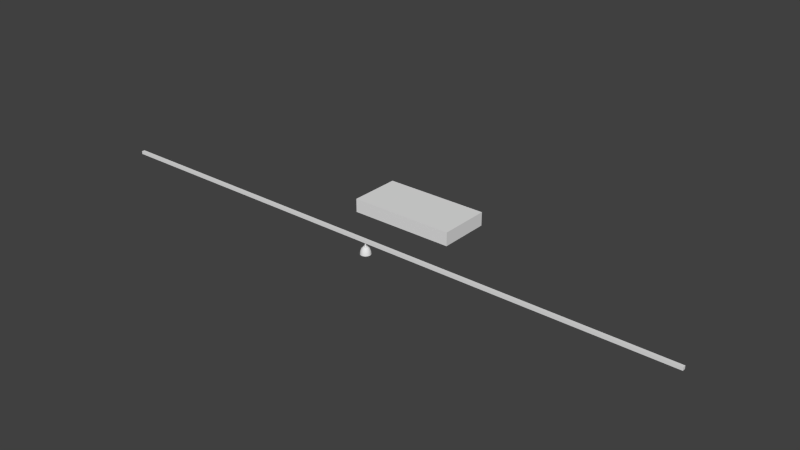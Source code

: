 # Source: skatepark_lightProps.blend  (saved by Blender 2.76.0; exported with 4.5.12 LTS)
import bpy
from mathutils import Matrix  # noqa: F401  (used for matrix-valued properties, if any)

bpy.ops.wm.read_factory_settings(use_empty=True)
scene = bpy.context.scene
scene.name = 'Scene'

# ---- collections
col_collection_1 = bpy.data.collections.new('Collection 1'); scene.collection.children.link(col_collection_1)

# ---- materials (node trees are filled in below, after node groups)
mat_material = bpy.data.materials.new('Material')
mat_material.alpha_threshold = 0.0
mat_material.use_transparent_shadow = False
mat_material.roughness = 0.5
mat_material.line_color = (0.0, 0.0, 0.0, 1.0)

# ---- material node trees

# ---- world
world_world = bpy.data.worlds.new('World'); scene.world = world_world
world_world.color = (0.05088, 0.05088, 0.05088)
world_world.use_sun_shadow = False
world_world.sun_shadow_jitter_overblur = 0.0
world_world.cycles.sampling_method = 'MANUAL'
world_world.cycles.sample_map_resolution = 256

# ---- meshes
me_cube_001 = bpy.data.meshes.new('Cube.001')
me_cube_001.from_pydata([(-1.0, -1.0, -1.0), (-1.0, -1.0, 1.0), (-1.0, 1.0, -1.0), (-1.0, 1.0, 1.0), (1.0, -1.0, -1.0), (1.0, -1.0, 1.0), (1.0, 1.0, -1.0), (1.0, 1.0, 1.0)], [], [(1, 3, 2, 0), (3, 7, 6, 2), (7, 5, 4, 6), (5, 1, 0, 4), (0, 2, 6, 4), (5, 7, 3, 1)])
me_cube_001.use_remesh_preserve_volume = False
me_cube_001.use_remesh_preserve_attributes = False
me_cube_001.use_mirror_vertex_groups = False
me_cube_001.update()
me_sphere_001 = bpy.data.meshes.new('Sphere.001')
me_sphere_001.from_pydata([(-0.4989, 2.541e-08, -1.228), (-0.4495, 0.2165, -1.228), (-0.3111, 0.3901, -1.228), (-0.111, 0.4864, -1.228), (0.111, 0.4864, -1.228), (0.3111, 0.3901, -1.228), (0.4495, 0.2165, -1.228), (0.4989, -9.65e-08, -1.228), (0.4495, -0.2165, -1.228), (0.3111, -0.3901, -1.228), (0.111, -0.4864, -1.228), (-0.111, -0.4864, -1.228), (-0.3111, -0.3901, -1.228), (-0.4495, -0.2165, -1.228), (-2.256e-07, 3.406e-08, -1.43)], [], [(7, 8, 14), (5, 6, 14), (2, 3, 14), (1, 2, 14), (3, 4, 14), (8, 9, 14), (11, 12, 14), (12, 13, 14), (0, 1, 14), (13, 0, 14), (6, 7, 14), (4, 5, 14), (10, 11, 14), (9, 10, 14)])
me_sphere_001.polygons.foreach_set('use_smooth', [True] * 14)
me_sphere_001.use_remesh_preserve_volume = False
me_sphere_001.use_remesh_preserve_attributes = False
me_sphere_001.use_mirror_vertex_groups = False
me_sphere_001.update()
me_sphere = bpy.data.meshes.new('Sphere')
me_sphere.from_pydata([(-0.1909, 2.541e-08, -0.5246), (-0.3528, 2.541e-08, -0.6897), (-0.461, 2.541e-08, -0.9368), (-0.4989, 2.541e-08, -1.228), (-0.172, 0.08285, -0.5246), (-0.3179, 0.1531, -0.6897), (-0.4153, 0.2, -0.9368), (-0.4495, 0.2165, -1.228), (-0.119, 0.1493, -0.5246), (-0.22, 0.2758, -0.6897), (-0.2874, 0.3604, -0.9368), (-0.3111, 0.3901, -1.228), (-0.04249, 0.1862, -0.5246), (-0.07851, 0.344, -0.6897), (-0.1026, 0.4494, -0.9368), (-0.111, 0.4864, -1.228), (-0.0688, 2.584e-08, -0.5246), (0.04249, 0.1862, -0.5246), (0.07851, 0.344, -0.6897), (0.1026, 0.4494, -0.9368), (0.111, 0.4864, -1.228), (0.119, 0.1493, -0.5246), (0.22, 0.2758, -0.6897), (0.2874, 0.3604, -0.9368), (0.3111, 0.3901, -1.228), (-0.06198, 0.02985, -0.0786), (-0.04289, 0.05379, -0.0786), (0.172, 0.08285, -0.5246), (0.3179, 0.1531, -0.6897), (0.4153, 0.2, -0.9368), (0.4495, 0.2165, -1.228), (-0.01531, 0.06707, -0.0786), (0.01531, 0.06707, -0.0786), (0.04289, 0.05379, -0.0786), (0.1909, 1.582e-10, -0.5246), (0.3528, -6.676e-08, -0.6897), (0.461, -6.676e-08, -0.9368), (0.4989, -9.65e-08, -1.228), (0.06198, 0.02985, -0.0786), (0.0688, 1.674e-08, -0.0786), (0.06198, -0.02985, -0.0786), (0.172, -0.08285, -0.5246), (0.3179, -0.1531, -0.6897), (0.4153, -0.2, -0.9368), (0.4495, -0.2165, -1.228), (0.04289, -0.05379, -0.0786), (0.01531, -0.06707, -0.0786), (-0.01531, -0.06707, -0.0786), (0.119, -0.1493, -0.5246), (0.22, -0.2758, -0.6897), (0.2874, -0.3604, -0.9368), (0.3111, -0.3901, -1.228), (-0.04289, -0.05379, -0.0786), (-0.06198, -0.02985, -0.0786), (-0.0688, 2.584e-08, -0.0786), (0.04249, -0.1862, -0.5246), (0.07851, -0.344, -0.6897), (0.1026, -0.4494, -0.9368), (0.111, -0.4864, -1.228), (-0.06198, -0.02985, -0.5246), (-0.04289, -0.05379, -0.5246), (-0.01531, -0.06707, -0.5246), (-0.04249, -0.1862, -0.5246), (-0.07851, -0.344, -0.6897), (-0.1026, -0.4494, -0.9368), (-0.111, -0.4864, -1.228), (0.01531, -0.06707, -0.5246), (0.04289, -0.05379, -0.5246), (0.06198, -0.02985, -0.5246), (-0.119, -0.1493, -0.5246), (-0.22, -0.2758, -0.6897), (-0.2874, -0.3604, -0.9368), (-0.3111, -0.3901, -1.228), (0.0688, 1.674e-08, -0.5246), (0.06198, 0.02985, -0.5246), (0.04289, 0.05379, -0.5246), (0.01531, 0.06707, -0.5246), (-0.172, -0.08284, -0.5246), (-0.3179, -0.1531, -0.6897), (-0.4153, -0.2, -0.9368), (-0.4495, -0.2165, -1.228), (-0.01531, 0.06707, -0.5246), (-0.04289, 0.05379, -0.5246), (-0.06198, 0.02985, -0.5246), (-0.1866, 2.541e-08, -0.5336), (-0.3444, 2.541e-08, -0.6952), (-0.4513, 2.541e-08, -0.9394), (-0.489, 2.541e-08, -1.23), (-0.1681, 0.08097, -0.5336), (-0.3103, 0.1494, -0.6952), (-0.4066, 0.1958, -0.9394), (-0.4406, 0.2122, -1.23), (-0.1164, 0.1459, -0.5336), (-0.2148, 0.2693, -0.6952), (-0.2814, 0.3529, -0.9394), (-0.3049, 0.3823, -1.23), (-0.04153, 0.1819, -0.5336), (-0.07665, 0.3358, -0.6952), (-0.1004, 0.44, -0.9394), (-0.1088, 0.4768, -1.23), (-0.06231, 2.584e-08, -0.5322), (0.04153, 0.1819, -0.5336), (0.07665, 0.3358, -0.6952), (0.1004, 0.44, -0.9394), (0.1088, 0.4768, -1.23), (0.1164, 0.1459, -0.5336), (0.2148, 0.2693, -0.6952), (0.2814, 0.3529, -0.9394), (0.3049, 0.3823, -1.23), (-0.05297, 0.02551, -0.0786), (-0.03666, 0.04597, -0.0786), (0.1681, 0.08097, -0.5336), (0.3103, 0.1494, -0.6952), (0.4066, 0.1958, -0.9394), (0.4406, 0.2122, -1.23), (-0.01308, 0.05732, -0.0786), (0.01308, 0.05732, -0.0786), (0.03666, 0.04597, -0.0786), (0.1866, 1.582e-10, -0.5336), (0.3444, -6.676e-08, -0.6952), (0.4513, -6.676e-08, -0.9394), (0.489, -9.65e-08, -1.23), (0.05297, 0.02551, -0.0786), (0.0588, 1.674e-08, -0.0786), (0.05297, -0.02551, -0.0786), (0.1681, -0.08097, -0.5336), (0.3103, -0.1494, -0.6952), (0.4066, -0.1958, -0.9394), (0.4406, -0.2122, -1.23), (0.03666, -0.04597, -0.0786), (0.01308, -0.05732, -0.0786), (-0.01308, -0.05732, -0.0786), (0.1164, -0.1459, -0.5336), (0.2148, -0.2693, -0.6952), (0.2814, -0.3529, -0.9394), (0.3049, -0.3823, -1.23), (-0.03666, -0.04597, -0.0786), (-0.05297, -0.02551, -0.0786), (-0.0588, 2.584e-08, -0.0786), (0.04153, -0.1819, -0.5336), (0.07665, -0.3358, -0.6952), (0.1004, -0.44, -0.9394), (0.1088, -0.4768, -1.23), (-0.05614, -0.02703, -0.5322), (-0.03885, -0.04871, -0.5322), (-0.01386, -0.06075, -0.5322), (-0.04153, -0.1819, -0.5336), (-0.07665, -0.3358, -0.6952), (-0.1004, -0.44, -0.9394), (-0.1088, -0.4768, -1.23), (0.01386, -0.06075, -0.5322), (0.03885, -0.04871, -0.5322), (0.05614, -0.02703, -0.5322), (-0.1164, -0.1459, -0.5336), (-0.2148, -0.2693, -0.6952), (-0.2814, -0.3529, -0.9394), (-0.3049, -0.3823, -1.23), (0.06231, 1.674e-08, -0.5322), (0.05614, 0.02703, -0.5322), (0.03885, 0.04871, -0.5322), (0.01386, 0.06075, -0.5322), (-0.1681, -0.08097, -0.5336), (-0.3103, -0.1494, -0.6952), (-0.4066, -0.1958, -0.9394), (-0.4406, -0.2122, -1.23), (-0.01386, 0.06075, -0.5322), (-0.03885, 0.04871, -0.5322), (-0.05614, 0.02703, -0.5322)], [], [(2, 1, 5, 6), (3, 2, 6, 7), (1, 0, 4, 5), (7, 6, 10, 11), (5, 4, 8, 9), (6, 5, 9, 10), (11, 10, 14, 15), (9, 8, 12, 13), (10, 9, 13, 14), (14, 13, 18, 19), (15, 14, 19, 20), (13, 12, 17, 18), (19, 18, 22, 23), (20, 19, 23, 24), (18, 17, 21, 22), (24, 23, 29, 30), (22, 21, 27, 28), (23, 22, 28, 29), (28, 27, 34, 35), (29, 28, 35, 36), (30, 29, 36, 37), (36, 35, 42, 43), (37, 36, 43, 44), (35, 34, 41, 42), (44, 43, 50, 51), (42, 41, 48, 49), (43, 42, 49, 50), (51, 50, 57, 58), (49, 48, 55, 56), (50, 49, 56, 57), (57, 56, 63, 64), (58, 57, 64, 65), (56, 55, 62, 63), (64, 63, 70, 71), (65, 64, 71, 72), (63, 62, 69, 70), (72, 71, 79, 80), (70, 69, 77, 78), (71, 70, 78, 79), (8, 4, 83, 82), (62, 55, 66, 61), (21, 17, 76, 75), (41, 34, 73, 68), (60, 61, 47, 52), (17, 12, 81, 76), (83, 16, 54, 25), (67, 68, 40, 45), (0, 77, 59, 16), (48, 41, 68, 67), (16, 59, 53, 54), (77, 69, 60, 59), (82, 83, 25, 26), (69, 62, 61, 60), (74, 75, 33, 38), (12, 8, 82, 81), (59, 60, 52, 53), (34, 27, 74, 73), (81, 82, 26, 31), (4, 0, 16, 83), (66, 67, 45, 46), (73, 74, 38, 39), (27, 21, 75, 74), (80, 79, 2, 3), (78, 77, 0, 1), (76, 81, 31, 32), (61, 66, 46, 47), (79, 78, 1, 2), (55, 48, 67, 66), (68, 73, 39, 40), (75, 76, 32, 33), (90, 89, 85, 86), (91, 90, 86, 87), (89, 88, 84, 85), (95, 94, 90, 91), (93, 92, 88, 89), (94, 93, 89, 90), (99, 98, 94, 95), (97, 96, 92, 93), (98, 97, 93, 94), (103, 102, 97, 98), (104, 103, 98, 99), (102, 101, 96, 97), (107, 106, 102, 103), (108, 107, 103, 104), (106, 105, 101, 102), (114, 113, 107, 108), (112, 111, 105, 106), (113, 112, 106, 107), (119, 118, 111, 112), (120, 119, 112, 113), (121, 120, 113, 114), (127, 126, 119, 120), (128, 127, 120, 121), (126, 125, 118, 119), (135, 134, 127, 128), (133, 132, 125, 126), (134, 133, 126, 127), (142, 141, 134, 135), (140, 139, 132, 133), (141, 140, 133, 134), (148, 147, 140, 141), (149, 148, 141, 142), (147, 146, 139, 140), (155, 154, 147, 148), (156, 155, 148, 149), (154, 153, 146, 147), (164, 163, 155, 156), (162, 161, 153, 154), (163, 162, 154, 155), (166, 167, 88, 92), (145, 150, 139, 146), (159, 160, 101, 105), (152, 157, 118, 125), (136, 131, 145, 144), (160, 165, 96, 101), (109, 138, 100, 167), (129, 124, 152, 151), (100, 143, 161, 84), (151, 152, 125, 132), (138, 137, 143, 100), (143, 144, 153, 161), (110, 109, 167, 166), (144, 145, 146, 153), (122, 117, 159, 158), (165, 166, 92, 96), (137, 136, 144, 143), (157, 158, 111, 118), (115, 110, 166, 165), (167, 100, 84, 88), (130, 129, 151, 150), (123, 122, 158, 157), (158, 159, 105, 111), (87, 86, 163, 164), (85, 84, 161, 162), (116, 115, 165, 160), (131, 130, 150, 145), (86, 85, 162, 163), (150, 151, 132, 139), (124, 123, 157, 152), (117, 116, 160, 159), (3, 7, 91, 87), (7, 11, 95, 91), (11, 15, 99, 95), (15, 20, 104, 99), (20, 24, 108, 104), (24, 30, 114, 108), (30, 37, 121, 114), (37, 44, 128, 121), (44, 51, 135, 128), (51, 58, 142, 135), (58, 65, 149, 142), (25, 54, 138, 109), (26, 25, 109, 110), (31, 26, 110, 115), (32, 31, 115, 116), (65, 72, 156, 149), (33, 32, 116, 117), (38, 33, 117, 122), (39, 38, 122, 123), (40, 39, 123, 124), (45, 40, 124, 129), (46, 45, 129, 130), (47, 46, 130, 131), (52, 47, 131, 136), (72, 80, 164, 156), (53, 52, 136, 137), (54, 53, 137, 138), (80, 3, 87, 164)])
me_sphere.polygons.foreach_set('use_smooth', [True] * 168)
me_sphere.use_remesh_preserve_volume = False
me_sphere.use_remesh_preserve_attributes = False
me_sphere.use_mirror_vertex_groups = False
me_sphere.update()
me_cube = bpy.data.meshes.new('Cube')
me_cube.from_pydata([(1.0, 1.0, -1.0), (1.0, -1.0, -1.0), (-1.0, -1.0, -1.0), (-1.0, 1.0, -1.0), (1.0, 1.0, 1.0), (1.0, -1.0, 1.0), (-1.0, -1.0, 1.0), (-1.0, 1.0, 1.0)], [], [(0, 1, 2, 3), (4, 7, 6, 5), (0, 4, 5, 1), (1, 5, 6, 2), (2, 6, 7, 3), (4, 0, 3, 7)])
me_cube.materials.append(mat_material)
me_cube.use_remesh_preserve_volume = False
me_cube.use_remesh_preserve_attributes = False
me_cube.use_mirror_vertex_groups = False
me_cube.update()

# ---- objects
ob_cube_001 = bpy.data.objects.new('Cube.001', me_cube_001)
ob_sphere_001 = bpy.data.objects.new('Sphere.001', me_sphere_001)
ob_sphere = bpy.data.objects.new('Sphere', me_sphere)
ob_cube = bpy.data.objects.new('Cube', me_cube)

# ---- transforms, parenting, visibility, modifiers, constraints
ob_cube_001.location = (0.0, 2.196, 0.0)
ob_cube_001.scale = (1.582, 0.7769, 0.2027)
ob_cube_001.lineart.crease_threshold = 0.0
ob_sphere_001.location = (0.0, 0.0, 0.0)
ob_sphere_001.scale = (0.2659, 0.2659, 0.2659)
ob_sphere_001.lineart.crease_threshold = 0.0
_m = ob_sphere_001.modifiers.new('EdgeSplit', 'EDGE_SPLIT')
ob_sphere.location = (0.0, 0.0, 0.0)
ob_sphere.scale = (0.3136, 0.3136, 0.3136)
ob_sphere.lineart.crease_threshold = 0.0
_m = ob_sphere.modifiers.new('EdgeSplit', 'EDGE_SPLIT')
_m.split_angle = 0.5463
ob_cube.location = (0.0, 0.0, 0.0)
ob_cube.scale = (9.108, 0.04613, 0.04613)
ob_cube.lock_rotations_4d = False
ob_cube.empty_display_type = 'ARROWS'
ob_cube.lineart.crease_threshold = 0.0

# ---- collection membership
col_collection_1.objects.link(ob_cube_001)
col_collection_1.objects.link(ob_sphere_001)
col_collection_1.objects.link(ob_sphere)
col_collection_1.objects.link(ob_cube)

# ---- scene / render settings (as saved in the file)
scene.frame_start = 1; scene.frame_end = 250; scene.frame_set(1)
scene.render.engine = 'BLENDER_EEVEE_NEXT'
scene.render.resolution_percentage = 50
scene.render.dither_intensity = 0.0
scene.cycles.use_denoising = False
scene.cycles.samples = 10
scene.cycles.sampling_pattern = 'TABULATED_SOBOL'
scene.cycles.light_sampling_threshold = 0.0
scene.cycles.use_adaptive_sampling = False
scene.cycles.use_light_tree = False
scene.cycles.blur_glossy = 0.0
scene.cycles.pixel_filter_type = 'GAUSSIAN'
scene.cycles.sample_clamp_indirect = 0.0
scene.view_settings.view_transform = 'Standard'
bpy.context.view_layer.update()

# ---- added for rendering (the .blend has no active camera and no usable light): camera, sun
cam_auto = bpy.data.cameras.new('AutoCamera')
cam_auto.lens = 50.0
cam_auto.sensor_width = 36.0
cam_auto.clip_end = 1000.0
ob_auto_camera = bpy.data.objects.new('AutoCamera', cam_auto)
scene.collection.objects.link(ob_auto_camera)
ob_auto_camera.location = (17.1087, -19.1202, 13.5955)
ob_auto_camera.rotation_euler = (1.09748, -7.21219e-08, 0.694738)
scene.camera = ob_auto_camera
light_auto_sun = bpy.data.lights.new('AutoSun', 'SUN')
light_auto_sun.energy = 3.0
light_auto_sun.angle = 0.0523599
ob_auto_sun = bpy.data.objects.new('AutoSun', light_auto_sun)
scene.collection.objects.link(ob_auto_sun)
ob_auto_sun.rotation_euler = (0.872665, 0.174533, 0.523599)
bpy.context.view_layer.update()
